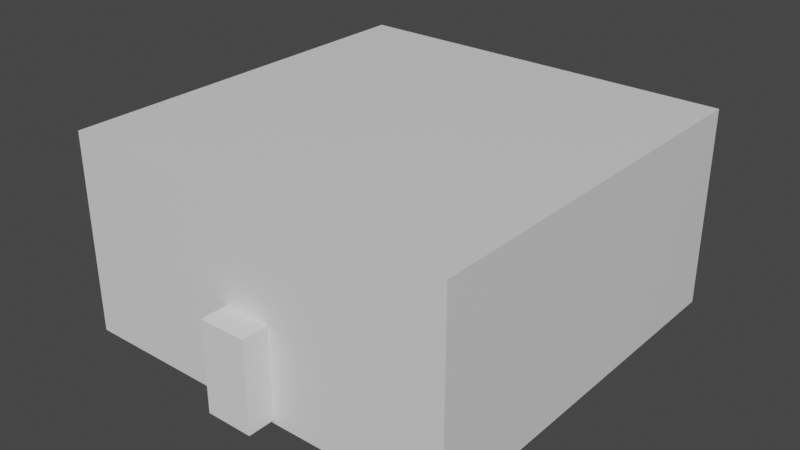 # Source: room.blend  (saved by Blender 2.82.7; exported with 4.5.12 LTS)
import bpy
from mathutils import Matrix  # noqa: F401  (used for matrix-valued properties, if any)

bpy.ops.wm.read_factory_settings(use_empty=True)
scene = bpy.context.scene
scene.name = 'Scene'

# ---- collections
col_collection = bpy.data.collections.new('Collection'); scene.collection.children.link(col_collection)

# ---- materials (node trees are filled in below, after node groups)
mat_wall = bpy.data.materials.new('wall')
mat_wall.use_transparent_shadow = False
mat_floor = bpy.data.materials.new('floor')
mat_floor.use_transparent_shadow = False

# ---- material node trees
mat_wall.use_nodes = True; mat_wall.node_tree.nodes.clear()
_N = mat_wall.node_tree.nodes; _L = mat_wall.node_tree.links
n0 = _N.new('ShaderNodeOutputMaterial'); n0.name = 'Material Output'; n0.location = (300, 300)
n1 = _N.new('ShaderNodeBsdfPrincipled'); n1.name = 'Principled BSDF'; n1.location = (10, 300)
n1.distribution = 'GGX'
n1.subsurface_method = 'BURLEY'
n1.inputs[3].default_value = 1.45
n1.inputs[27].default_value = (0.0, 0.0, 0.0, 1.0)
n1.inputs[28].default_value = 1.0
_L.new(n1.outputs[0], n0.inputs[0])
n0.is_active_output = True
mat_floor.use_nodes = True; mat_floor.node_tree.nodes.clear()
_N = mat_floor.node_tree.nodes; _L = mat_floor.node_tree.links
n0 = _N.new('ShaderNodeOutputMaterial'); n0.name = 'Material Output'; n0.location = (300, 300)
n1 = _N.new('ShaderNodeBsdfPrincipled'); n1.name = 'Principled BSDF'; n1.location = (10, 300)
n1.distribution = 'GGX'
n1.subsurface_method = 'BURLEY'
n1.inputs[3].default_value = 1.45
n1.inputs[27].default_value = (0.0, 0.0, 0.0, 1.0)
n1.inputs[28].default_value = 1.0
_L.new(n1.outputs[0], n0.inputs[0])
n0.is_active_output = True

# ---- world
world_world = bpy.data.worlds.new('World'); scene.world = world_world
world_world.use_nodes = True; world_world.node_tree.nodes.clear()
_N = world_world.node_tree.nodes; _L = world_world.node_tree.links
n0 = _N.new('ShaderNodeOutputWorld'); n0.name = 'World Output'; n0.location = (300, 300)
n1 = _N.new('ShaderNodeBackground'); n1.name = 'Background'; n1.location = (10, 300)
n1.inputs[0].default_value = (0.05088, 0.05088, 0.05088, 1.0)
_L.new(n1.outputs[0], n0.inputs[0])
n0.is_active_output = True
world_world.color = (0.05088, 0.05088, 0.05088)
world_world.use_sun_shadow = False
world_world.sun_shadow_jitter_overblur = 0.0

# ---- meshes
me_cube_001 = bpy.data.meshes.new('Cube.001')
me_cube_001.from_pydata([(-4.986, -4.986, -2.0), (-4.986, -4.986, 3.0), (-4.986, 4.986, -2.0), (-4.986, 4.986, 3.0), (4.986, -4.986, -2.0), (4.986, -4.986, 3.0), (4.986, 4.986, -2.0), (4.986, 4.986, 3.0)], [], [(0, 1, 3, 2), (2, 3, 7, 6), (6, 7, 5, 4), (4, 5, 1, 0), (2, 6, 4, 0), (7, 3, 1, 5)])
me_cube_001.polygons.foreach_set('material_index', [0, 0, 0, 0, 1, 0])
_uv = me_cube_001.uv_layers.new(name='UVMap')
_uv.uv.foreach_set('vector', [0.375, 0.0, 0.625, 0.0, 0.625, 0.25, 0.375, 0.25, 0.375, 0.25, 0.625, 0.25, 0.625, 0.5, 0.375, 0.5, 0.375, 0.5, 0.625, 0.5, 0.625, 0.75, 0.375, 0.75, 0.375, 0.75, 0.625, 0.75, 0.625, 1.0, 0.375, 1.0, 0.125, 0.5, 0.375, 0.5, 0.375, 0.75, 0.125, 0.75, 0.625, 0.5, 0.875, 0.5, 0.875, 0.75, 0.625, 0.75])
me_cube_001.materials.append(mat_wall)
me_cube_001.materials.append(mat_floor)
me_cube_001.use_remesh_fix_poles = True
me_cube_001.use_remesh_preserve_attributes = False
me_cube_001.use_mirror_vertex_groups = False
me_cube_001.update()
me_cube_002 = bpy.data.meshes.new('Cube.002')
me_cube_002.from_pydata([(-11.98, -1.0, -1.0), (-11.98, -1.0, 1.0), (-11.98, 1.0, -1.0), (-11.98, 1.0, 1.0), (11.09, -1.0, -1.0), (11.09, -1.0, 1.0), (11.09, 1.0, -1.0), (11.09, 1.0, 1.0)], [], [(0, 1, 3, 2), (2, 3, 7, 6), (6, 7, 5, 4), (4, 5, 1, 0), (2, 6, 4, 0), (7, 3, 1, 5)])
_uv = me_cube_002.uv_layers.new(name='UVMap')
_uv.uv.foreach_set('vector', [0.375, 0.0, 0.625, 0.0, 0.625, 0.25, 0.375, 0.25, 0.375, 0.25, 0.625, 0.25, 0.625, 0.5, 0.375, 0.5, 0.375, 0.5, 0.625, 0.5, 0.625, 0.75, 0.375, 0.75, 0.375, 0.75, 0.625, 0.75, 0.625, 1.0, 0.375, 1.0, 0.125, 0.5, 0.375, 0.5, 0.375, 0.75, 0.125, 0.75, 0.625, 0.5, 0.875, 0.5, 0.875, 0.75, 0.625, 0.75])
me_cube_002.use_remesh_fix_poles = True
me_cube_002.use_remesh_preserve_attributes = False
me_cube_002.use_mirror_vertex_groups = False
me_cube_002.update()

# ---- objects
ob_cube = bpy.data.objects.new('Cube', me_cube_001)
ob_cube_001 = bpy.data.objects.new('Cube.001', me_cube_002)

# ---- transforms, parenting, visibility, modifiers, constraints
ob_cube.location = (0.0, 0.0, 2.0)
ob_cube.rotation_euler = (0.0, -0.0, 1.571)
ob_cube.lineart.crease_threshold = 0.0
_m = ob_cube.modifiers.new('Solidify', 'SOLIDIFY')
_m.thickness = 0.1
_m.offset = 0.0
_m.nonmanifold_merge_threshold = 0.0003
_m = ob_cube.modifiers.new('Boolean', 'BOOLEAN')
_m.object = ob_cube_001
_m.solver = 'FAST'
ob_cube_001.location = (0.0, 0.0, 1.204)
ob_cube_001.rotation_euler = (0.0, -0.0, 1.571)
ob_cube_001.scale = (0.476, 0.6012, 1.151)
ob_cube_001.display_type = 'BOUNDS'
ob_cube_001.lineart.crease_threshold = 0.0

# ---- collection membership
col_collection.objects.link(ob_cube)
col_collection.objects.link(ob_cube_001)

# ---- scene / render settings (as saved in the file)
scene.frame_start = 1; scene.frame_end = 250; scene.frame_set(1)
scene.render.engine = 'BLENDER_EEVEE_NEXT'
scene.cycles.use_denoising = False
scene.cycles.samples = 128
scene.cycles.sampling_pattern = 'TABULATED_SOBOL'
scene.cycles.use_adaptive_sampling = False
scene.cycles.use_light_tree = False
scene.view_settings.view_transform = 'Filmic'
bpy.context.view_layer.update()

# ---- added for rendering (the .blend has no active camera and no usable light): camera, sun
cam_auto = bpy.data.cameras.new('AutoCamera')
cam_auto.lens = 50.0
cam_auto.sensor_width = 36.0
cam_auto.clip_end = 1000.0
ob_auto_camera = bpy.data.objects.new('AutoCamera', cam_auto)
scene.collection.objects.link(ob_auto_camera)
ob_auto_camera.location = (14.5306, -17.6485, 14.1245)
ob_auto_camera.rotation_euler = (1.09748, -7.21219e-08, 0.694738)
scene.camera = ob_auto_camera
light_auto_sun = bpy.data.lights.new('AutoSun', 'SUN')
light_auto_sun.energy = 3.0
light_auto_sun.angle = 0.0523599
ob_auto_sun = bpy.data.objects.new('AutoSun', light_auto_sun)
scene.collection.objects.link(ob_auto_sun)
ob_auto_sun.rotation_euler = (0.872665, 0.174533, 0.523599)
bpy.context.view_layer.update()
